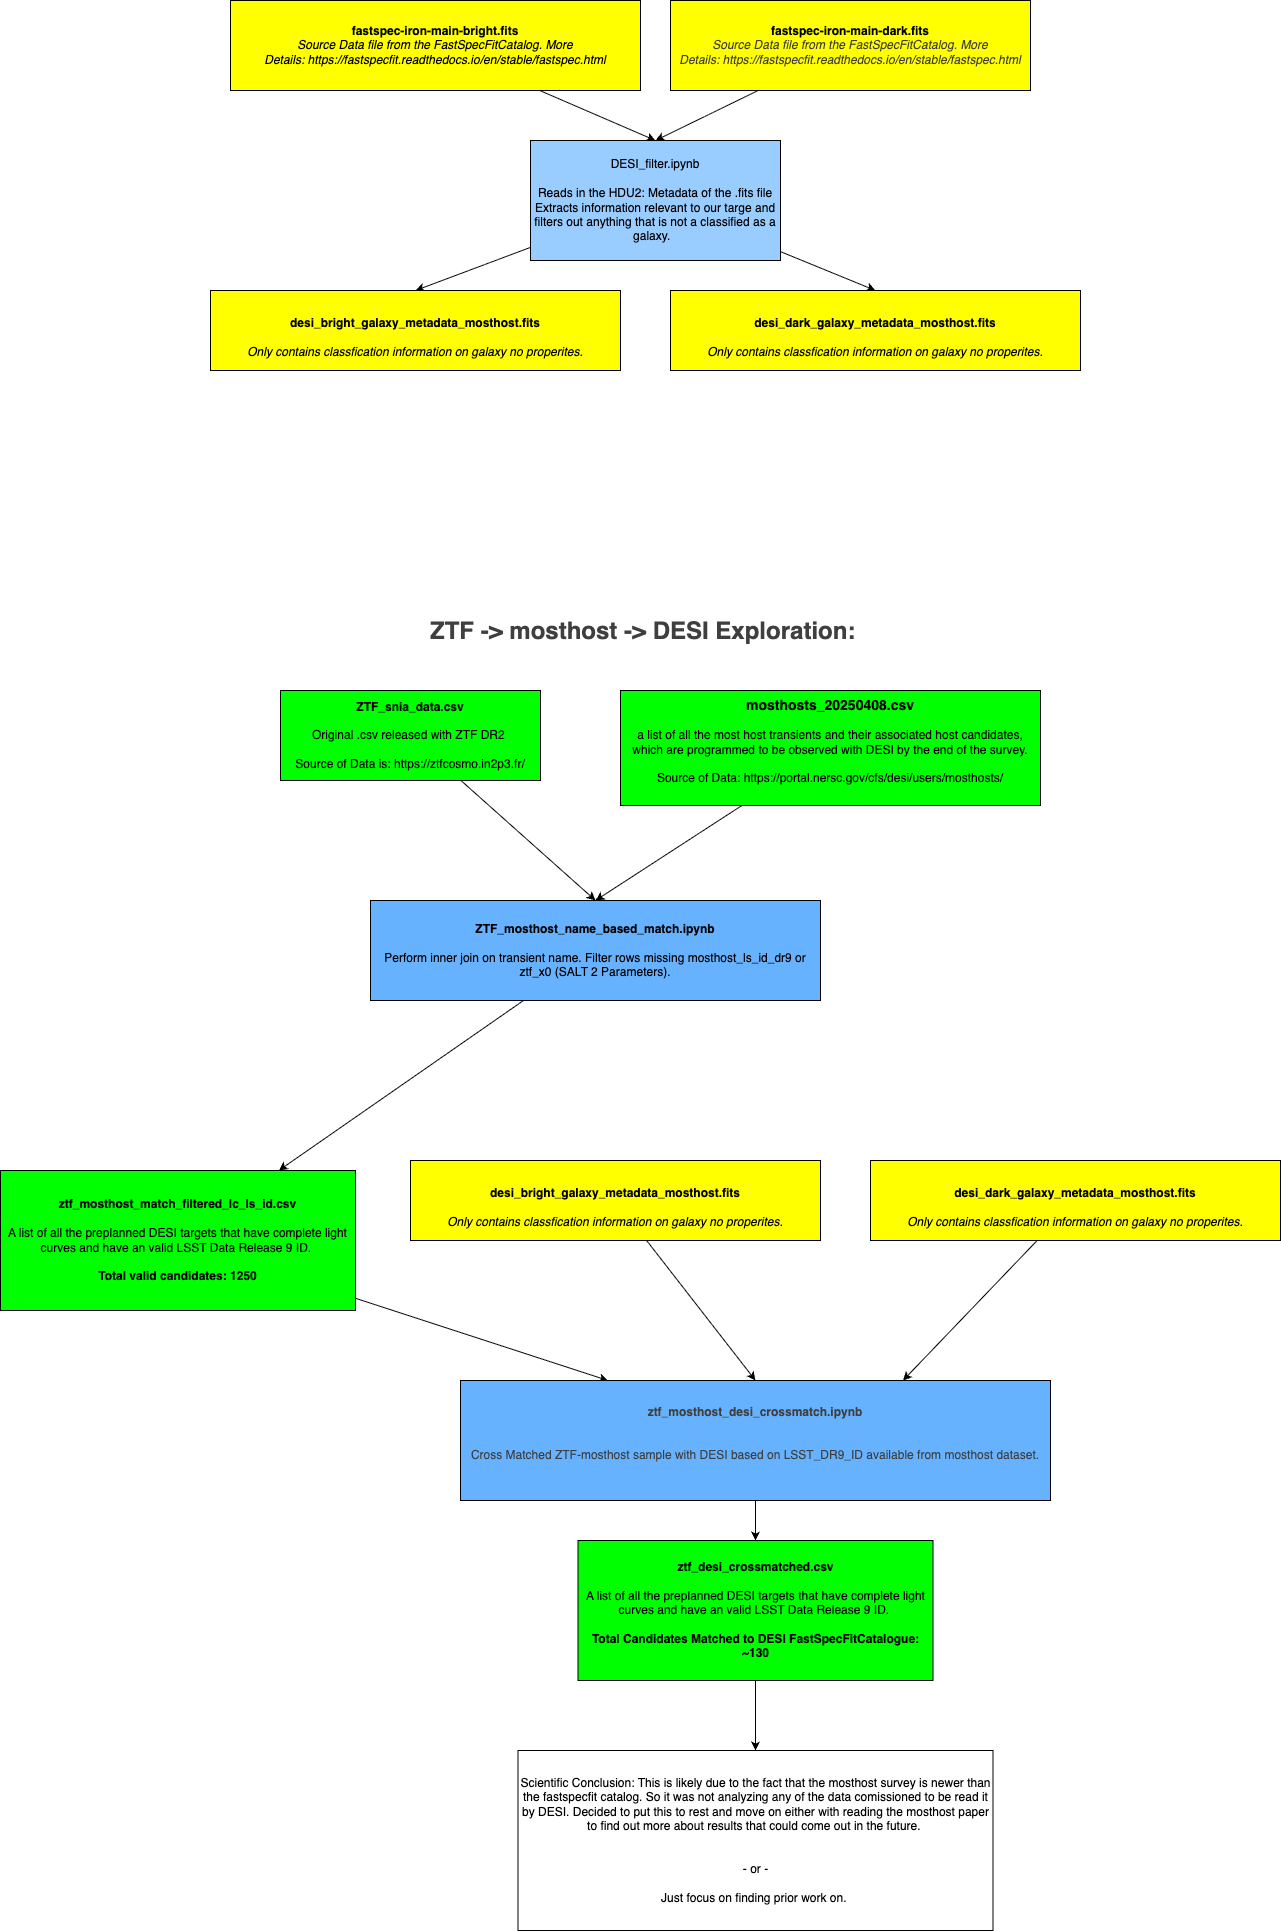

The diagram above was exported from draw.io. Its source (the exported page's mxGraphModel, read from the mxfile embedded in the PNG):
<mxGraphModel dx="2343" dy="827" grid="1" gridSize="10" guides="1" tooltips="1" connect="1" arrows="1" fold="1" page="1" pageScale="1" pageWidth="850" pageHeight="1100" math="0" shadow="0">
  <root>
    <mxCell id="0" />
    <mxCell id="1" parent="0" />
    <mxCell id="20" value="" style="edgeStyle=none;html=1;entryX=0.5;entryY=0;entryDx=0;entryDy=0;" parent="1" source="2" target="4" edge="1">
      <mxGeometry relative="1" as="geometry" />
    </mxCell>
    <mxCell id="2" value="&lt;b&gt;fastspec-iron-main-bright.fits&lt;/b&gt;&lt;div&gt;&lt;i&gt;Source Data file from the FastSpecFitCatalog. More Details:&amp;nbsp;&lt;a href=&quot;https://fastspecfit.readthedocs.io/en/stable/fastspec.html&quot;&gt;https://fastspecfit.readthedocs.io/en/stable/fastspec.html&lt;/a&gt;&lt;/i&gt;&lt;/div&gt;" style="rounded=0;whiteSpace=wrap;html=1;fillColor=#FFFF00;" parent="1" vertex="1">
      <mxGeometry x="30" y="50" width="410" height="90" as="geometry" />
    </mxCell>
    <mxCell id="19" value="" style="edgeStyle=none;html=1;entryX=0.5;entryY=0;entryDx=0;entryDy=0;" parent="1" source="3" target="4" edge="1">
      <mxGeometry relative="1" as="geometry" />
    </mxCell>
    <mxCell id="3" value="&lt;b&gt;fastspec-iron-main-dark.fits&lt;/b&gt;&lt;div&gt;&lt;i style=&quot;color: rgb(63, 63, 63); scrollbar-color: rgb(226, 226, 226) rgb(251, 251, 251);&quot;&gt;Source Data file from the FastSpecFitCatalog. More Details:&amp;nbsp;&lt;a style=&quot;color: rgb(63, 63, 63); scrollbar-color: rgb(226, 226, 226) rgb(251, 251, 251);&quot; href=&quot;https://fastspecfit.readthedocs.io/en/stable/fastspec.html&quot;&gt;https://fastspecfit.readthedocs.io/en/stable/fastspec.html&lt;/a&gt;&lt;/i&gt;&lt;/div&gt;" style="rounded=0;whiteSpace=wrap;html=1;fillColor=#FFFF00;" parent="1" vertex="1">
      <mxGeometry x="470" y="50" width="360" height="90" as="geometry" />
    </mxCell>
    <mxCell id="11" value="" style="edgeStyle=none;html=1;entryX=0.5;entryY=0;entryDx=0;entryDy=0;" parent="1" source="4" target="10" edge="1">
      <mxGeometry relative="1" as="geometry" />
    </mxCell>
    <mxCell id="12" value="" style="edgeStyle=none;html=1;entryX=0.5;entryY=0;entryDx=0;entryDy=0;" parent="1" source="4" target="9" edge="1">
      <mxGeometry relative="1" as="geometry" />
    </mxCell>
    <mxCell id="4" value="DESI_filter.ipynb&lt;div&gt;&lt;br&gt;&lt;/div&gt;&lt;div&gt;Reads in the HDU2: Metadata of the .fits file&lt;/div&gt;&lt;div&gt;Extracts information relevant to our targe and filters out anything that is not a classified as a galaxy.&amp;nbsp;&lt;span style=&quot;background-color: transparent; color: rgb(63, 63, 63);&quot;&gt;&amp;nbsp;&lt;/span&gt;&lt;/div&gt;" style="rounded=0;whiteSpace=wrap;html=1;fillColor=#99CCFF;" parent="1" vertex="1">
      <mxGeometry x="330" y="190" width="250" height="120" as="geometry" />
    </mxCell>
    <mxCell id="9" value="&lt;div style=&quot;text-align: start;&quot;&gt;&lt;font face=&quot;monospace&quot;&gt;&lt;span style=&quot;font-size: 0px; text-wrap-mode: nowrap;&quot;&gt;desi_bright_galaxy_metadata_mosthost.fits&lt;/span&gt;&lt;/font&gt;&lt;span style=&quot;background-color: transparent; text-align: center; font-size: 0px; text-wrap-mode: nowrap;&quot;&gt;&lt;font face=&quot;monospace&quot;&gt;&quot;TARGETID&quot;,&quot;LS_ID&quot;,&quot;SPECTYPE&quot;, &quot;RA&quot;, &quot;DEC&quot;, &quot;DESI_TARGET&quot;, &quot;Z&quot;, &quot;ZWARN&quot;, &quot;SURVEY&quot;&lt;/font&gt;&lt;/span&gt;&lt;/div&gt;&lt;div&gt;&lt;b style=&quot;&quot;&gt;desi_bright_galaxy_metadata_mosthost.fits&lt;/b&gt;&lt;/div&gt;&lt;div&gt;&lt;b style=&quot;&quot;&gt;&lt;br&gt;&lt;/b&gt;&lt;/div&gt;&lt;div&gt;&lt;i&gt;Only contains classfication information on galaxy no properites.&lt;/i&gt;&lt;/div&gt;" style="rounded=0;whiteSpace=wrap;html=1;fillColor=#FFFF00;" parent="1" vertex="1">
      <mxGeometry x="10" y="340" width="410" height="80" as="geometry" />
    </mxCell>
    <mxCell id="10" value="&lt;div style=&quot;text-align: start;&quot;&gt;&lt;font face=&quot;monospace&quot;&gt;&lt;span style=&quot;font-size: 0px; text-wrap-mode: nowrap;&quot;&gt;desi_bright_galaxy_metadata_mosthost.fits&lt;/span&gt;&lt;/font&gt;&lt;span style=&quot;background-color: transparent; text-align: center; font-size: 0px; text-wrap-mode: nowrap;&quot;&gt;&lt;font face=&quot;monospace&quot;&gt;&quot;TARGETID&quot;,&quot;LS_ID&quot;,&quot;SPECTYPE&quot;, &quot;RA&quot;, &quot;DEC&quot;, &quot;DESI_TARGET&quot;, &quot;Z&quot;, &quot;ZWARN&quot;, &quot;SURVEY&quot;&lt;/font&gt;&lt;/span&gt;&lt;/div&gt;&lt;div&gt;&lt;b style=&quot;&quot;&gt;desi_dark_galaxy_metadata_mosthost.fits&lt;/b&gt;&lt;/div&gt;&lt;div&gt;&lt;b style=&quot;&quot;&gt;&lt;br&gt;&lt;/b&gt;&lt;/div&gt;&lt;div&gt;&lt;i&gt;Only contains classfication information on galaxy no properites.&lt;/i&gt;&lt;/div&gt;" style="rounded=0;whiteSpace=wrap;html=1;fillColor=#FFFF00;" parent="1" vertex="1">
      <mxGeometry x="470" y="340" width="410" height="80" as="geometry" />
    </mxCell>
    <mxCell id="24" value="" style="edgeStyle=none;html=1;entryX=0.5;entryY=0;entryDx=0;entryDy=0;" parent="1" source="21" target="23" edge="1">
      <mxGeometry relative="1" as="geometry" />
    </mxCell>
    <mxCell id="21" value="&lt;b&gt;ZTF_snia_data.csv&lt;/b&gt;&lt;div&gt;&lt;br&gt;&lt;/div&gt;&lt;div&gt;Original .csv released with ZTF DR2&lt;span style=&quot;color: rgb(63, 63, 63); background-color: transparent;&quot;&gt;&amp;nbsp;&lt;/span&gt;&lt;/div&gt;&lt;div&gt;&lt;br&gt;&lt;/div&gt;&lt;div&gt;Source of Data is:&amp;nbsp;https://ztfcosmo.in2p3.fr/&lt;/div&gt;" style="rounded=0;whiteSpace=wrap;html=1;fillColor=#00FF00;strokeColor=default;" parent="1" vertex="1">
      <mxGeometry x="80" y="740" width="260" height="90" as="geometry" />
    </mxCell>
    <mxCell id="25" value="" style="edgeStyle=none;html=1;entryX=0.5;entryY=0;entryDx=0;entryDy=0;" parent="1" source="22" target="23" edge="1">
      <mxGeometry relative="1" as="geometry" />
    </mxCell>
    <mxCell id="22" value="&lt;font style=&quot;&quot;&gt;&lt;b&gt;&lt;span style=&quot;font-size: 14px;&quot;&gt;mosthosts_20250408.csv&lt;/span&gt;&lt;br&gt;&lt;/b&gt;&lt;br&gt;&lt;div&gt;a list of all the most host transients and their associated host candidates, which are programmed to be observed with DESI by the end of the survey.&lt;/div&gt;&lt;div&gt;&lt;br&gt;&lt;/div&gt;&lt;font style=&quot;font-size: 12px;&quot;&gt;Source of Data: https://portal.nersc.gov/cfs/desi/users/mosthosts/&lt;br&gt;&lt;/font&gt;&lt;br&gt;&lt;/font&gt;" style="rounded=0;whiteSpace=wrap;html=1;fillColor=#00FF00;" parent="1" vertex="1">
      <mxGeometry x="420" y="740" width="420" height="115" as="geometry" />
    </mxCell>
    <mxCell id="27" value="" style="edgeStyle=none;html=1;" parent="1" source="23" target="26" edge="1">
      <mxGeometry relative="1" as="geometry" />
    </mxCell>
    <mxCell id="23" value="&lt;b&gt;ZTF_mosthost_name_based_match.ipynb&lt;/b&gt;&lt;div&gt;&lt;br&gt;&lt;/div&gt;&lt;div&gt;Perform inner join on transient name. Filter rows missing mosthost_ls_id_dr9 or ztf_x0 (SALT 2 Parameters).&lt;/div&gt;" style="rounded=0;whiteSpace=wrap;html=1;fillColor=#66B2FF;strokeColor=light-dark(#000000,#FFFFFF);" parent="1" vertex="1">
      <mxGeometry x="170" y="950" width="450" height="100" as="geometry" />
    </mxCell>
    <mxCell id="32" value="" style="edgeStyle=none;html=1;entryX=0.25;entryY=0;entryDx=0;entryDy=0;" parent="1" source="26" target="31" edge="1">
      <mxGeometry relative="1" as="geometry" />
    </mxCell>
    <mxCell id="26" value="&lt;div&gt;&lt;b&gt;ztf_mosthost_match_filtered_lc_ls_id.csv&lt;/b&gt;&lt;/div&gt;&lt;div&gt;&lt;br&gt;&lt;/div&gt;&lt;div&gt;A list of all the preplanned DESI targets that have complete light curves and have an valid LSST Data Release 9 ID.&amp;nbsp;&lt;br&gt;&lt;br&gt;&lt;b&gt;Total valid candidates: 1250&lt;/b&gt;&lt;/div&gt;" style="rounded=0;whiteSpace=wrap;html=1;fillColor=#00FF00;" parent="1" vertex="1">
      <mxGeometry x="-200" y="1220" width="355" height="140" as="geometry" />
    </mxCell>
    <mxCell id="33" value="" style="edgeStyle=none;html=1;entryX=0.5;entryY=0;entryDx=0;entryDy=0;" parent="1" source="28" target="31" edge="1">
      <mxGeometry relative="1" as="geometry" />
    </mxCell>
    <mxCell id="28" value="&lt;div style=&quot;text-align: start;&quot;&gt;&lt;font face=&quot;monospace&quot;&gt;&lt;span style=&quot;font-size: 0px; text-wrap-mode: nowrap;&quot;&gt;desi_bright_galaxy_metadata_mosthost.fits&lt;/span&gt;&lt;/font&gt;&lt;span style=&quot;background-color: transparent; text-align: center; font-size: 0px; text-wrap-mode: nowrap;&quot;&gt;&lt;font face=&quot;monospace&quot;&gt;&quot;TARGETID&quot;,&quot;LS_ID&quot;,&quot;SPECTYPE&quot;, &quot;RA&quot;, &quot;DEC&quot;, &quot;DESI_TARGET&quot;, &quot;Z&quot;, &quot;ZWARN&quot;, &quot;SURVEY&quot;&lt;/font&gt;&lt;/span&gt;&lt;/div&gt;&lt;div&gt;&lt;b style=&quot;&quot;&gt;desi_bright_galaxy_metadata_mosthost.fits&lt;/b&gt;&lt;/div&gt;&lt;div&gt;&lt;b style=&quot;&quot;&gt;&lt;br&gt;&lt;/b&gt;&lt;/div&gt;&lt;div&gt;&lt;i&gt;Only contains classfication information on galaxy no properites.&lt;/i&gt;&lt;/div&gt;" style="rounded=0;whiteSpace=wrap;html=1;fillColor=#FFFF00;" parent="1" vertex="1">
      <mxGeometry x="210" y="1210" width="410" height="80" as="geometry" />
    </mxCell>
    <mxCell id="34" value="" style="edgeStyle=none;html=1;entryX=0.75;entryY=0;entryDx=0;entryDy=0;" parent="1" source="29" target="31" edge="1">
      <mxGeometry relative="1" as="geometry" />
    </mxCell>
    <mxCell id="29" value="&lt;div style=&quot;text-align: start;&quot;&gt;&lt;font face=&quot;monospace&quot;&gt;&lt;span style=&quot;font-size: 0px; text-wrap-mode: nowrap;&quot;&gt;desi_bright_galaxy_metadata_mosthost.fits&lt;/span&gt;&lt;/font&gt;&lt;span style=&quot;background-color: transparent; text-align: center; font-size: 0px; text-wrap-mode: nowrap;&quot;&gt;&lt;font face=&quot;monospace&quot;&gt;&quot;TARGETID&quot;,&quot;LS_ID&quot;,&quot;SPECTYPE&quot;, &quot;RA&quot;, &quot;DEC&quot;, &quot;DESI_TARGET&quot;, &quot;Z&quot;, &quot;ZWARN&quot;, &quot;SURVEY&quot;&lt;/font&gt;&lt;/span&gt;&lt;/div&gt;&lt;div&gt;&lt;b style=&quot;&quot;&gt;desi_dark_galaxy_metadata_mosthost.fits&lt;/b&gt;&lt;/div&gt;&lt;div&gt;&lt;b style=&quot;&quot;&gt;&lt;br&gt;&lt;/b&gt;&lt;/div&gt;&lt;div&gt;&lt;i&gt;Only contains classfication information on galaxy no properites.&lt;/i&gt;&lt;/div&gt;" style="rounded=0;whiteSpace=wrap;html=1;fillColor=#FFFF00;" parent="1" vertex="1">
      <mxGeometry x="670" y="1210" width="410" height="80" as="geometry" />
    </mxCell>
    <mxCell id="37" value="" style="edgeStyle=none;html=1;" parent="1" source="31" target="36" edge="1">
      <mxGeometry relative="1" as="geometry" />
    </mxCell>
    <mxCell id="31" value="&lt;div&gt;&lt;span style=&quot;background-color: transparent; color: rgb(63, 63, 63);&quot;&gt;&lt;b&gt;ztf_mosthost_desi_crossmatch.ipynb&lt;/b&gt;&lt;/span&gt;&lt;/div&gt;&lt;div&gt;&lt;span style=&quot;background-color: transparent; color: rgb(63, 63, 63);&quot;&gt;&lt;b&gt;&lt;br&gt;&lt;/b&gt;&lt;/span&gt;&lt;/div&gt;&lt;div&gt;&lt;span style=&quot;background-color: transparent; color: rgb(63, 63, 63);&quot;&gt;&lt;b&gt;&lt;br&gt;&lt;/b&gt;&lt;/span&gt;&lt;/div&gt;&lt;div&gt;&lt;span style=&quot;background-color: transparent; color: rgb(63, 63, 63);&quot;&gt;Cross Matched ZTF-mosthost sample with DESI based on LSST_DR9_ID available from mosthost dataset.&lt;/span&gt;&lt;/div&gt;&lt;div&gt;&lt;br&gt;&lt;/div&gt;" style="rounded=0;whiteSpace=wrap;html=1;fillColor=#66B2FF;" parent="1" vertex="1">
      <mxGeometry x="260" y="1430" width="590" height="120" as="geometry" />
    </mxCell>
    <mxCell id="40" value="" style="edgeStyle=none;html=1;" edge="1" parent="1" source="36" target="38">
      <mxGeometry relative="1" as="geometry" />
    </mxCell>
    <mxCell id="36" value="&lt;div&gt;&lt;b&gt;ztf_desi_crossmatched.csv&lt;/b&gt;&lt;/div&gt;&lt;div&gt;&lt;b&gt;&lt;br&gt;&lt;/b&gt;&lt;/div&gt;&lt;div&gt;A list of all the preplanned DESI targets that have complete light curves and have an valid LSST Data Release 9 ID.&amp;nbsp;&lt;br&gt;&lt;br&gt;&lt;b&gt;Total Candidates Matched to DESI FastSpecFitCatalogue: ~130&lt;/b&gt;&lt;/div&gt;" style="rounded=0;whiteSpace=wrap;html=1;fillColor=#00FF00;" parent="1" vertex="1">
      <mxGeometry x="377.5" y="1590" width="355" height="140" as="geometry" />
    </mxCell>
    <mxCell id="38" value="Scientific Conclusion: This is likely due to the fact that the mosthost survey is newer than the fastspecfit catalog. So it was not analyzing any of the data comissioned to be read it by DESI. Decided to put this to rest and move on either with reading the mosthost paper to find out more about results that could come out in the future.&amp;nbsp;&lt;br&gt;&lt;br&gt;&lt;br&gt;- or -&lt;div&gt;&lt;br&gt;&lt;/div&gt;&lt;div&gt;Just focus on finding prior work on.&amp;nbsp;&lt;/div&gt;" style="rounded=0;whiteSpace=wrap;html=1;fillColor=light-dark(#FFFFFF,transparent);" parent="1" vertex="1">
      <mxGeometry x="317.5" y="1800" width="475" height="180" as="geometry" />
    </mxCell>
    <mxCell id="39" value="&lt;h1 style=&quot;margin-top: 0px;&quot;&gt;&lt;span style=&quot;color: rgb(63, 63, 63); background-color: transparent;&quot;&gt;ZTF -&amp;gt; mosthost -&amp;gt; DESI Exploration:&lt;/span&gt;&lt;/h1&gt;&lt;h1 style=&quot;margin-top: 0px;&quot;&gt;&lt;span style=&quot;color: rgb(63, 63, 63); background-color: transparent; font-size: 12px; font-weight: normal;&quot;&gt;.&lt;/span&gt;&lt;/h1&gt;" style="text;html=1;whiteSpace=wrap;overflow=hidden;rounded=0;" parent="1" vertex="1">
      <mxGeometry x="227.5" y="660" width="505" height="40" as="geometry" />
    </mxCell>
  </root>
</mxGraphModel>